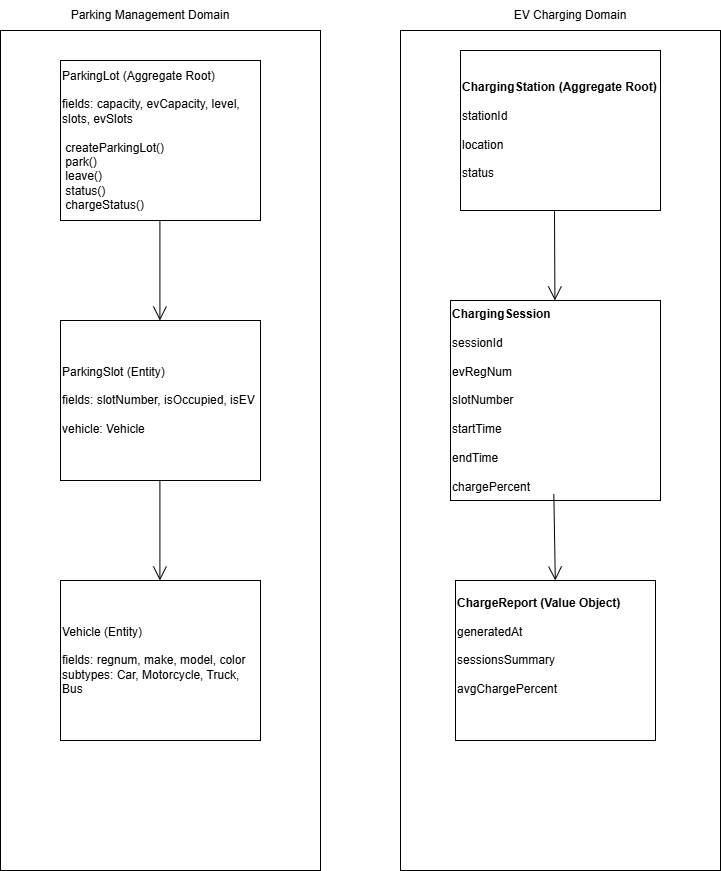

The diagram above was exported from draw.io. Its source (the exported page's mxGraphModel, read from the mxfile embedded in the PNG):
<mxGraphModel dx="1141" dy="622" grid="1" gridSize="10" guides="1" tooltips="1" connect="1" arrows="1" fold="1" page="1" pageScale="1" pageWidth="850" pageHeight="1100" math="0" shadow="0">
  <root>
    <mxCell id="0" />
    <mxCell id="1" parent="0" />
    <mxCell id="1mKaNVjFyxuvnRl66DIT-1" parent="1" style="rounded=0;whiteSpace=wrap;html=1;" value="" vertex="1">
      <mxGeometry height="840" width="320" x="440" y="40" as="geometry" />
    </mxCell>
    <mxCell id="1mKaNVjFyxuvnRl66DIT-2" parent="1" style="rounded=0;whiteSpace=wrap;html=1;" value="" vertex="1">
      <mxGeometry height="840" width="320" x="40" y="40" as="geometry" />
    </mxCell>
    <mxCell id="1mKaNVjFyxuvnRl66DIT-3" parent="1" style="text;html=1;whiteSpace=wrap;strokeColor=none;fillColor=none;align=center;verticalAlign=middle;rounded=0;" value="Parking Management Domain" vertex="1">
      <mxGeometry height="30" width="220" x="80" y="10" as="geometry" />
    </mxCell>
    <mxCell id="1mKaNVjFyxuvnRl66DIT-17" parent="1" style="rounded=0;whiteSpace=wrap;html=1;align=left;" value="Vehicle (Entity)&lt;br&gt;&lt;br&gt;fields: regnum, make, model, color&lt;br&gt;&lt;div style=&quot;&quot;&gt;&lt;span style=&quot;background-color: transparent; color: light-dark(rgb(0, 0, 0), rgb(255, 255, 255));&quot;&gt;subtypes: Car, Motorcycle, Truck, Bus&lt;/span&gt;&lt;/div&gt;" vertex="1">
      <mxGeometry height="160" width="200" x="100" y="590" as="geometry" />
    </mxCell>
    <mxCell id="1mKaNVjFyxuvnRl66DIT-18" parent="1" style="rounded=0;whiteSpace=wrap;html=1;align=left;" value="&lt;p data-start=&quot;437&quot; data-end=&quot;528&quot;&gt;&lt;strong data-start=&quot;437&quot; data-end=&quot;475&quot;&gt;ChargeReport (Value Object)&lt;/strong&gt;&lt;br data-start=&quot;475&quot; data-end=&quot;478&quot;&gt;&lt;br/&gt;generatedAt&lt;br data-start=&quot;489&quot; data-end=&quot;492&quot;&gt;&lt;br/&gt;sessionsSummary&lt;br data-start=&quot;507&quot; data-end=&quot;510&quot;&gt;&lt;br/&gt;avgChargePercent&lt;/p&gt;&lt;br/&gt;&lt;h3 data-start=&quot;530&quot; data-end=&quot;560&quot;&gt;&lt;/h3&gt;" vertex="1">
      <mxGeometry height="160" width="200" x="495" y="590" as="geometry" />
    </mxCell>
    <mxCell id="1mKaNVjFyxuvnRl66DIT-20" parent="1" style="rounded=0;whiteSpace=wrap;html=1;align=left;" value="&lt;font&gt;&lt;strong data-start=&quot;333&quot; data-end=&quot;359&quot;&gt;ChargingSession&lt;/strong&gt;&lt;br data-start=&quot;359&quot; data-end=&quot;362&quot;&gt;&lt;br&gt;sessionId&lt;br data-start=&quot;371&quot; data-end=&quot;374&quot;&gt;&lt;br&gt;evRegNum&lt;br data-start=&quot;382&quot; data-end=&quot;385&quot;&gt;&lt;br&gt;slotNumber&lt;br data-start=&quot;395&quot; data-end=&quot;398&quot;&gt;&lt;br&gt;startTime&lt;br data-start=&quot;407&quot; data-end=&quot;410&quot;&gt;&lt;br&gt;endTime&lt;br data-start=&quot;417&quot; data-end=&quot;420&quot;&gt;&lt;br&gt;chargePercent&lt;/font&gt;" vertex="1">
      <mxGeometry height="200" width="210" x="490" y="310" as="geometry" />
    </mxCell>
    <mxCell id="1mKaNVjFyxuvnRl66DIT-21" parent="1" style="rounded=0;whiteSpace=wrap;html=1;align=left;" value="ParkingLot (Aggregate Root)&lt;br&gt;&lt;br&gt;fields: capacity, evCapacity, level, slots, evSlots&lt;br&gt;&lt;br&gt;&amp;nbsp;createParkingLot()&lt;div&gt;&amp;nbsp;park()&lt;/div&gt;&lt;div&gt;&amp;nbsp;leave()&lt;/div&gt;&lt;div&gt;&amp;nbsp;status()&lt;/div&gt;&lt;div&gt;&amp;nbsp;chargeStatus()&lt;/div&gt;" vertex="1">
      <mxGeometry height="160" width="200" x="100" y="70" as="geometry" />
    </mxCell>
    <mxCell id="1mKaNVjFyxuvnRl66DIT-22" parent="1" style="rounded=0;whiteSpace=wrap;html=1;align=left;" value="ParkingSlot (Entity)&amp;nbsp;&lt;div&gt;&lt;i&gt;&lt;br&gt;&lt;/i&gt;fields: slotNumber, isOccupied, isEV&lt;br&gt;&lt;br&gt;vehicle: Vehicle&lt;/div&gt;" vertex="1">
      <mxGeometry height="160" width="200" x="100" y="330" as="geometry" />
    </mxCell>
    <mxCell id="1mKaNVjFyxuvnRl66DIT-23" parent="1" style="text;html=1;whiteSpace=wrap;strokeColor=none;fillColor=none;align=center;verticalAlign=middle;rounded=0;" value="EV Charging Domain" vertex="1">
      <mxGeometry height="30" width="160" x="530" y="10" as="geometry" />
    </mxCell>
    <mxCell id="1mKaNVjFyxuvnRl66DIT-27" edge="1" parent="1" style="endArrow=open;endFill=1;endSize=12;html=1;rounded=0;" value="">
      <mxGeometry relative="1" width="160" as="geometry">
        <mxPoint x="199.41000000000003" y="490" as="sourcePoint" />
        <mxPoint x="199.41000000000003" y="590" as="targetPoint" />
      </mxGeometry>
    </mxCell>
    <mxCell id="1mKaNVjFyxuvnRl66DIT-28" edge="1" parent="1" style="endArrow=open;endFill=1;endSize=12;html=1;rounded=0;" value="">
      <mxGeometry relative="1" width="160" as="geometry">
        <mxPoint x="199.41" y="230" as="sourcePoint" />
        <mxPoint x="199.41" y="330" as="targetPoint" />
      </mxGeometry>
    </mxCell>
    <mxCell id="1mKaNVjFyxuvnRl66DIT-29" parent="1" style="rounded=0;whiteSpace=wrap;html=1;align=left;" value="&lt;strong data-start=&quot;254&quot; data-end=&quot;297&quot;&gt;ChargingStation (Aggregate Root)&lt;/strong&gt;&lt;br data-start=&quot;297&quot; data-end=&quot;300&quot;&gt;&lt;br/&gt;stationId&lt;br data-start=&quot;309&quot; data-end=&quot;312&quot;&gt;&lt;br/&gt;location&lt;br data-start=&quot;320&quot; data-end=&quot;323&quot;&gt;&lt;br/&gt;status" vertex="1">
      <mxGeometry height="160" width="200" x="500" y="60" as="geometry" />
    </mxCell>
    <mxCell id="1mKaNVjFyxuvnRl66DIT-30" edge="1" parent="1" style="endArrow=open;endFill=1;endSize=12;html=1;rounded=0;" value="">
      <mxGeometry relative="1" width="160" as="geometry">
        <mxPoint x="594" y="220" as="sourcePoint" />
        <mxPoint x="594.41" y="310" as="targetPoint" />
      </mxGeometry>
    </mxCell>
    <mxCell id="1mKaNVjFyxuvnRl66DIT-31" edge="1" parent="1" source="1mKaNVjFyxuvnRl66DIT-20" style="endArrow=open;endFill=1;endSize=12;html=1;rounded=0;exitX=0.492;exitY=0.968;exitDx=0;exitDy=0;exitPerimeter=0;" value="">
      <mxGeometry relative="1" width="160" as="geometry">
        <mxPoint x="594.41" y="520" as="sourcePoint" />
        <mxPoint x="594.8199999999999" y="590" as="targetPoint" />
      </mxGeometry>
    </mxCell>
  </root>
</mxGraphModel>